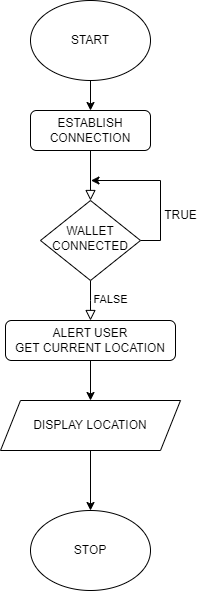

The diagram above was exported from draw.io. Its source (the exported page's mxGraphModel, read from the mxfile embedded in the PNG):
<mxGraphModel dx="1172" dy="712" grid="1" gridSize="10" guides="1" tooltips="1" connect="1" arrows="1" fold="1" page="1" pageScale="1" pageWidth="827" pageHeight="1169" math="0" shadow="0">
  <root>
    <mxCell id="WIyWlLk6GJQsqaUBKTNV-0" />
    <mxCell id="WIyWlLk6GJQsqaUBKTNV-1" parent="WIyWlLk6GJQsqaUBKTNV-0" />
    <mxCell id="WIyWlLk6GJQsqaUBKTNV-2" value="" style="rounded=0;html=1;jettySize=auto;orthogonalLoop=1;fontSize=11;endArrow=block;endFill=0;endSize=8;strokeWidth=1;shadow=0;labelBackgroundColor=none;edgeStyle=orthogonalEdgeStyle;" parent="WIyWlLk6GJQsqaUBKTNV-1" source="WIyWlLk6GJQsqaUBKTNV-3" target="WIyWlLk6GJQsqaUBKTNV-6" edge="1">
      <mxGeometry relative="1" as="geometry" />
    </mxCell>
    <mxCell id="WIyWlLk6GJQsqaUBKTNV-3" value="ESTABLISH CONNECTION" style="rounded=1;whiteSpace=wrap;html=1;fontSize=12;glass=0;strokeWidth=1;shadow=0;" parent="WIyWlLk6GJQsqaUBKTNV-1" vertex="1">
      <mxGeometry x="170" y="180" width="120" height="40" as="geometry" />
    </mxCell>
    <mxCell id="WIyWlLk6GJQsqaUBKTNV-4" value="FALSE" style="rounded=0;html=1;jettySize=auto;orthogonalLoop=1;fontSize=11;endArrow=block;endFill=0;endSize=8;strokeWidth=1;shadow=0;labelBackgroundColor=none;edgeStyle=orthogonalEdgeStyle;" parent="WIyWlLk6GJQsqaUBKTNV-1" source="WIyWlLk6GJQsqaUBKTNV-6" edge="1">
      <mxGeometry x="0.0122" y="20" relative="1" as="geometry">
        <mxPoint y="-1" as="offset" />
        <mxPoint x="230" y="390" as="targetPoint" />
      </mxGeometry>
    </mxCell>
    <mxCell id="c9O_uDpuMVn1HxHgeI6u-0" style="edgeStyle=orthogonalEdgeStyle;rounded=0;orthogonalLoop=1;jettySize=auto;html=1;exitX=1;exitY=0.5;exitDx=0;exitDy=0;" edge="1" parent="WIyWlLk6GJQsqaUBKTNV-1" source="WIyWlLk6GJQsqaUBKTNV-6">
      <mxGeometry relative="1" as="geometry">
        <mxPoint x="230" y="250" as="targetPoint" />
      </mxGeometry>
    </mxCell>
    <mxCell id="WIyWlLk6GJQsqaUBKTNV-6" value="WALLET CONNECTED" style="rhombus;whiteSpace=wrap;html=1;shadow=0;fontFamily=Helvetica;fontSize=12;align=center;strokeWidth=1;spacing=6;spacingTop=-4;" parent="WIyWlLk6GJQsqaUBKTNV-1" vertex="1">
      <mxGeometry x="180" y="270" width="100" height="80" as="geometry" />
    </mxCell>
    <mxCell id="c9O_uDpuMVn1HxHgeI6u-7" style="edgeStyle=orthogonalEdgeStyle;rounded=0;orthogonalLoop=1;jettySize=auto;html=1;exitX=0.5;exitY=1;exitDx=0;exitDy=0;entryX=0.5;entryY=0;entryDx=0;entryDy=0;" edge="1" parent="WIyWlLk6GJQsqaUBKTNV-1" source="WIyWlLk6GJQsqaUBKTNV-12" target="c9O_uDpuMVn1HxHgeI6u-4">
      <mxGeometry relative="1" as="geometry" />
    </mxCell>
    <mxCell id="WIyWlLk6GJQsqaUBKTNV-12" value="ALERT USER&lt;div&gt;GET CURRENT LOCATION&lt;/div&gt;" style="rounded=1;whiteSpace=wrap;html=1;fontSize=12;glass=0;strokeWidth=1;shadow=0;" parent="WIyWlLk6GJQsqaUBKTNV-1" vertex="1">
      <mxGeometry x="145" y="390" width="170" height="40" as="geometry" />
    </mxCell>
    <mxCell id="c9O_uDpuMVn1HxHgeI6u-1" value="TRUE" style="text;html=1;align=center;verticalAlign=middle;resizable=0;points=[];autosize=1;strokeColor=none;fillColor=none;" vertex="1" parent="WIyWlLk6GJQsqaUBKTNV-1">
      <mxGeometry x="290" y="270" width="60" height="30" as="geometry" />
    </mxCell>
    <mxCell id="c9O_uDpuMVn1HxHgeI6u-3" value="STOP" style="ellipse;whiteSpace=wrap;html=1;" vertex="1" parent="WIyWlLk6GJQsqaUBKTNV-1">
      <mxGeometry x="170" y="580" width="120" height="80" as="geometry" />
    </mxCell>
    <mxCell id="c9O_uDpuMVn1HxHgeI6u-8" style="edgeStyle=orthogonalEdgeStyle;rounded=0;orthogonalLoop=1;jettySize=auto;html=1;exitX=0.5;exitY=1;exitDx=0;exitDy=0;entryX=0.5;entryY=0;entryDx=0;entryDy=0;" edge="1" parent="WIyWlLk6GJQsqaUBKTNV-1" source="c9O_uDpuMVn1HxHgeI6u-4" target="c9O_uDpuMVn1HxHgeI6u-3">
      <mxGeometry relative="1" as="geometry" />
    </mxCell>
    <mxCell id="c9O_uDpuMVn1HxHgeI6u-4" value="DISPLAY LOCATION" style="shape=parallelogram;perimeter=parallelogramPerimeter;whiteSpace=wrap;html=1;fixedSize=1;" vertex="1" parent="WIyWlLk6GJQsqaUBKTNV-1">
      <mxGeometry x="140" y="470" width="180" height="50" as="geometry" />
    </mxCell>
    <mxCell id="c9O_uDpuMVn1HxHgeI6u-6" style="edgeStyle=orthogonalEdgeStyle;rounded=0;orthogonalLoop=1;jettySize=auto;html=1;exitX=0.5;exitY=1;exitDx=0;exitDy=0;entryX=0.5;entryY=0;entryDx=0;entryDy=0;" edge="1" parent="WIyWlLk6GJQsqaUBKTNV-1" source="c9O_uDpuMVn1HxHgeI6u-5" target="WIyWlLk6GJQsqaUBKTNV-3">
      <mxGeometry relative="1" as="geometry" />
    </mxCell>
    <mxCell id="c9O_uDpuMVn1HxHgeI6u-5" value="START" style="ellipse;whiteSpace=wrap;html=1;" vertex="1" parent="WIyWlLk6GJQsqaUBKTNV-1">
      <mxGeometry x="170" y="70" width="120" height="80" as="geometry" />
    </mxCell>
  </root>
</mxGraphModel>